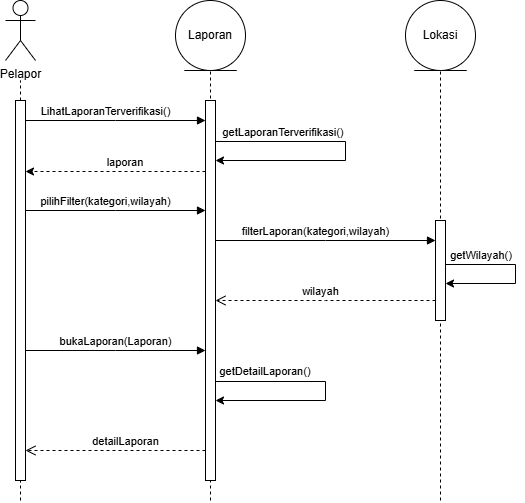

The diagram above was exported from draw.io. Its source (the exported page's mxGraphModel, read from the mxfile embedded in the PNG):
<mxGraphModel dx="934" dy="563" grid="1" gridSize="10" guides="1" tooltips="1" connect="1" arrows="1" fold="1" page="1" pageScale="1" pageWidth="850" pageHeight="1100" math="0" shadow="0">
  <root>
    <mxCell id="0" />
    <mxCell id="1" parent="0" />
    <mxCell id="-EES6OzOxEFbwSZ7vx94-19" parent="1" style="shape=umlActor;verticalLabelPosition=bottom;verticalAlign=top;html=1;" value="Pelapor" vertex="1">
      <mxGeometry height="60" width="30" x="80" y="30" as="geometry" />
    </mxCell>
    <mxCell id="-EES6OzOxEFbwSZ7vx94-20" edge="1" parent="1" source="-EES6OzOxEFbwSZ7vx94-22" style="endArrow=none;dashed=1;html=1;rounded=0;" value="">
      <mxGeometry height="50" relative="1" width="50" as="geometry">
        <mxPoint x="95" y="320" as="sourcePoint" />
        <mxPoint x="95" y="110" as="targetPoint" />
      </mxGeometry>
    </mxCell>
    <mxCell id="-EES6OzOxEFbwSZ7vx94-21" edge="1" parent="1" style="endArrow=none;dashed=1;html=1;rounded=0;" target="-EES6OzOxEFbwSZ7vx94-22" value="">
      <mxGeometry height="50" relative="1" width="50" as="geometry">
        <mxPoint x="95" y="530" as="sourcePoint" />
        <mxPoint x="95" y="100" as="targetPoint" />
      </mxGeometry>
    </mxCell>
    <mxCell id="-EES6OzOxEFbwSZ7vx94-22" parent="1" style="html=1;points=[[0,0,0,0,5],[0,1,0,0,-5],[1,0,0,0,5],[1,1,0,0,-5]];perimeter=orthogonalPerimeter;outlineConnect=0;targetShapes=umlLifeline;portConstraint=eastwest;newEdgeStyle={&quot;edgeStyle&quot;:&quot;sequenceEdgeStyle&quot;,&quot;libavoidRouting&quot;:0,&quot;curved&quot;:0,&quot;rounded&quot;:0};" value="" vertex="1">
      <mxGeometry height="380" width="10" x="90" y="130" as="geometry" />
    </mxCell>
    <mxCell id="-EES6OzOxEFbwSZ7vx94-23" edge="1" parent="1" style="html=1;verticalAlign=bottom;endArrow=block;edgeStyle=sequenceEdgeStyle;libavoidRouting=0;curved=0;rounded=0;" target="-EES6OzOxEFbwSZ7vx94-25" value="LihatLaporanTerverifikasi()">
      <mxGeometry relative="1" width="80" x="-0.1111" as="geometry">
        <Array as="points">
          <mxPoint x="190.00000000000023" y="150" />
        </Array>
        <mxPoint x="100" y="150" as="sourcePoint" />
        <mxPoint x="180" y="150" as="targetPoint" />
      </mxGeometry>
    </mxCell>
    <mxCell id="-EES6OzOxEFbwSZ7vx94-24" edge="1" parent="1" style="endArrow=none;dashed=1;html=1;rounded=0;" value="">
      <mxGeometry height="50" relative="1" width="50" as="geometry">
        <mxPoint x="285" y="530" as="sourcePoint" />
        <mxPoint x="285" y="100" as="targetPoint" />
      </mxGeometry>
    </mxCell>
    <mxCell id="-EES6OzOxEFbwSZ7vx94-25" parent="1" style="html=1;points=[[0,0,0,0,5],[0,1,0,0,-5],[1,0,0,0,5],[1,1,0,0,-5]];perimeter=orthogonalPerimeter;outlineConnect=0;targetShapes=umlLifeline;portConstraint=eastwest;newEdgeStyle={&quot;edgeStyle&quot;:&quot;sequenceEdgeStyle&quot;,&quot;libavoidRouting&quot;:0,&quot;curved&quot;:0,&quot;rounded&quot;:0};" value="" vertex="1">
      <mxGeometry height="380" width="10" x="280" y="130" as="geometry" />
    </mxCell>
    <mxCell id="-EES6OzOxEFbwSZ7vx94-26" parent="1" style="ellipse;shape=umlEntity;whiteSpace=wrap;html=1;" value="Lokasi" vertex="1">
      <mxGeometry height="70" width="70" x="480" y="30" as="geometry" />
    </mxCell>
    <mxCell id="-EES6OzOxEFbwSZ7vx94-27" edge="1" parent="1" style="endArrow=none;dashed=1;html=1;rounded=0;" value="">
      <mxGeometry height="50" relative="1" width="50" as="geometry">
        <mxPoint x="515" y="530" as="sourcePoint" />
        <mxPoint x="515" y="100" as="targetPoint" />
      </mxGeometry>
    </mxCell>
    <mxCell id="-EES6OzOxEFbwSZ7vx94-28" parent="1" style="html=1;points=[[0,0,0,0,5],[0,1,0,0,-5],[1,0,0,0,5],[1,1,0,0,-5]];perimeter=orthogonalPerimeter;outlineConnect=0;targetShapes=umlLifeline;portConstraint=eastwest;newEdgeStyle={&quot;edgeStyle&quot;:&quot;sequenceEdgeStyle&quot;,&quot;libavoidRouting&quot;:0,&quot;curved&quot;:0,&quot;rounded&quot;:0};" value="" vertex="1">
      <mxGeometry height="100" width="10" x="510" y="250" as="geometry" />
    </mxCell>
    <mxCell id="-EES6OzOxEFbwSZ7vx94-29" edge="1" parent="1" style="endArrow=classic;html=1;rounded=0;dashed=1;" value="">
      <mxGeometry height="50" relative="1" width="50" as="geometry">
        <mxPoint x="280" y="201" as="sourcePoint" />
        <mxPoint x="100" y="201" as="targetPoint" />
      </mxGeometry>
    </mxCell>
    <mxCell id="-EES6OzOxEFbwSZ7vx94-30" parent="1" style="text;html=1;whiteSpace=wrap;strokeColor=none;fillColor=none;align=center;verticalAlign=middle;rounded=0;fontSize=11;" value="laporan" vertex="1">
      <mxGeometry height="30" width="60" x="170" y="177" as="geometry" />
    </mxCell>
    <mxCell id="-EES6OzOxEFbwSZ7vx94-31" edge="1" parent="1" style="html=1;verticalAlign=bottom;endArrow=block;edgeStyle=sequenceEdgeStyle;libavoidRouting=0;curved=0;rounded=0;" value="pilihFilter(kategori,wilayah)">
      <mxGeometry relative="1" width="80" x="-0.1111" as="geometry">
        <Array as="points">
          <mxPoint x="190.00000000000023" y="240" />
        </Array>
        <mxPoint x="100" y="240" as="sourcePoint" />
        <mxPoint x="280" y="240" as="targetPoint" />
      </mxGeometry>
    </mxCell>
    <mxCell id="-EES6OzOxEFbwSZ7vx94-32" edge="1" parent="1" source="-EES6OzOxEFbwSZ7vx94-25" style="html=1;verticalAlign=bottom;endArrow=block;edgeStyle=sequenceEdgeStyle;libavoidRouting=0;curved=0;rounded=0;" target="-EES6OzOxEFbwSZ7vx94-28" value="filterLaporan(kategori,wilayah)">
      <mxGeometry relative="1" width="80" x="-0.0909" as="geometry">
        <mxPoint as="offset" />
        <Array as="points">
          <mxPoint x="400" y="270" />
        </Array>
        <mxPoint x="260" y="240" as="sourcePoint" />
        <mxPoint x="440" y="240" as="targetPoint" />
      </mxGeometry>
    </mxCell>
    <mxCell id="-EES6OzOxEFbwSZ7vx94-33" edge="1" parent="1" style="endArrow=classic;html=1;rounded=0;edgeStyle=orthogonalEdgeStyle;" target="-EES6OzOxEFbwSZ7vx94-25" value="">
      <mxGeometry height="50" relative="1" width="50" x="0.269" as="geometry">
        <Array as="points">
          <mxPoint x="290" y="171" />
          <mxPoint x="420" y="171" />
          <mxPoint x="420" y="190" />
        </Array>
        <mxPoint x="290" y="160" as="sourcePoint" />
        <mxPoint x="400" y="140" as="targetPoint" />
      </mxGeometry>
    </mxCell>
    <mxCell id="-EES6OzOxEFbwSZ7vx94-34" parent="1" style="text;html=1;whiteSpace=wrap;strokeColor=none;fillColor=none;align=center;verticalAlign=middle;rounded=0;fontSize=11;" value="getLaporanTerverifikasi()" vertex="1">
      <mxGeometry height="30" width="60" x="328" y="147" as="geometry" />
    </mxCell>
    <mxCell id="-EES6OzOxEFbwSZ7vx94-35" edge="1" parent="1" source="-EES6OzOxEFbwSZ7vx94-28" style="html=1;verticalAlign=bottom;endArrow=open;dashed=1;endSize=8;edgeStyle=sequenceEdgeStyle;libavoidRouting=0;curved=0;rounded=0;" target="-EES6OzOxEFbwSZ7vx94-25" value="wilayah">
      <mxGeometry relative="1" x="0.0455" as="geometry">
        <mxPoint as="offset" />
        <Array as="points">
          <mxPoint x="400" y="330" />
        </Array>
        <mxPoint x="370" y="300" as="sourcePoint" />
        <mxPoint x="290" y="300" as="targetPoint" />
      </mxGeometry>
    </mxCell>
    <mxCell id="-EES6OzOxEFbwSZ7vx94-36" edge="1" parent="1" style="html=1;verticalAlign=bottom;endArrow=open;dashed=1;endSize=8;edgeStyle=sequenceEdgeStyle;libavoidRouting=0;curved=0;rounded=0;" target="-EES6OzOxEFbwSZ7vx94-22" value="detailLaporan">
      <mxGeometry relative="1" x="-0.1111" as="geometry">
        <mxPoint as="offset" />
        <Array as="points">
          <mxPoint x="190.00000000000023" y="480" />
        </Array>
        <mxPoint x="280" y="480" as="sourcePoint" />
        <mxPoint x="60" y="480" as="targetPoint" />
      </mxGeometry>
    </mxCell>
    <mxCell id="-EES6OzOxEFbwSZ7vx94-37" parent="1" style="ellipse;shape=umlEntity;whiteSpace=wrap;html=1;" value="Laporan" vertex="1">
      <mxGeometry height="70" width="70" x="250" y="30" as="geometry" />
    </mxCell>
    <mxCell id="-EES6OzOxEFbwSZ7vx94-38" edge="1" parent="1" style="endArrow=classic;html=1;rounded=0;edgeStyle=orthogonalEdgeStyle;" value="">
      <mxGeometry height="50" relative="1" width="50" x="0.269" as="geometry">
        <Array as="points">
          <mxPoint x="520" y="294" />
          <mxPoint x="590" y="294" />
          <mxPoint x="590" y="313" />
        </Array>
        <mxPoint x="520" y="283" as="sourcePoint" />
        <mxPoint x="520" y="313" as="targetPoint" />
      </mxGeometry>
    </mxCell>
    <mxCell id="-EES6OzOxEFbwSZ7vx94-39" parent="1" style="text;html=1;whiteSpace=wrap;strokeColor=none;fillColor=none;align=center;verticalAlign=middle;rounded=0;fontSize=11;" value="getWilayah()" vertex="1">
      <mxGeometry height="30" width="60" x="526" y="270" as="geometry" />
    </mxCell>
    <mxCell id="-EES6OzOxEFbwSZ7vx94-40" edge="1" parent="1" source="-EES6OzOxEFbwSZ7vx94-25" style="endArrow=classic;html=1;rounded=0;edgeStyle=orthogonalEdgeStyle;" value="">
      <mxGeometry height="50" relative="1" width="50" x="0.205" as="geometry">
        <Array as="points">
          <mxPoint x="400" y="411" />
          <mxPoint x="400" y="430" />
        </Array>
        <mxPoint x="290" y="400" as="sourcePoint" />
        <mxPoint x="290" y="430" as="targetPoint" />
      </mxGeometry>
    </mxCell>
    <mxCell id="-EES6OzOxEFbwSZ7vx94-41" parent="1" style="text;html=1;whiteSpace=wrap;strokeColor=none;fillColor=none;align=center;verticalAlign=middle;rounded=0;fontSize=11;" value="getDetailLaporan()" vertex="1">
      <mxGeometry height="30" width="60" x="310" y="386" as="geometry" />
    </mxCell>
    <mxCell id="-EES6OzOxEFbwSZ7vx94-43" edge="1" parent="1" style="html=1;verticalAlign=bottom;endArrow=block;edgeStyle=sequenceEdgeStyle;libavoidRouting=0;curved=0;rounded=0;" value="bukaLaporan(Laporan)">
      <mxGeometry relative="1" width="80" as="geometry">
        <mxPoint as="offset" />
        <Array as="points">
          <mxPoint x="190" y="380" />
        </Array>
        <mxPoint x="100" y="380" as="sourcePoint" />
        <mxPoint x="280" y="380" as="targetPoint" />
      </mxGeometry>
    </mxCell>
  </root>
</mxGraphModel>